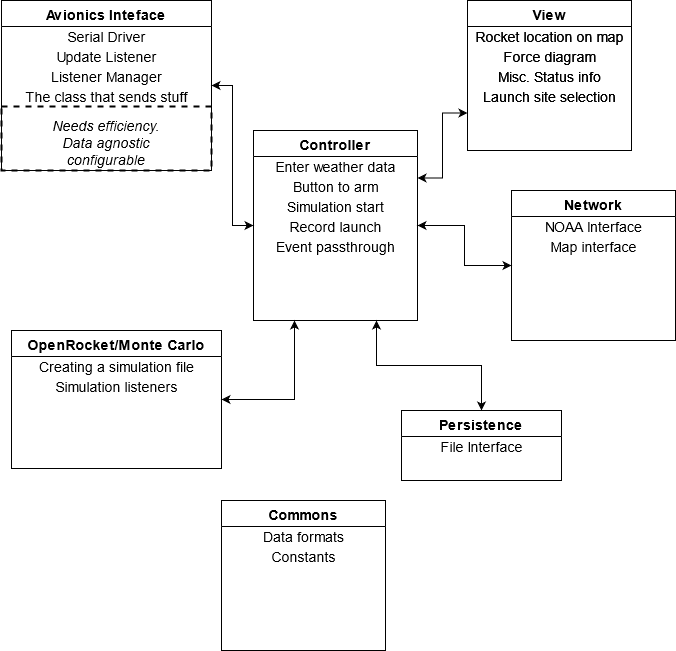

The diagram above was exported from draw.io. Its source (the exported page's mxGraphModel, read from the mxfile embedded in the PNG):
<mxGraphModel dx="1422" dy="763" grid="1" gridSize="10" guides="1" tooltips="1" connect="1" arrows="1" fold="1" page="1" pageScale="1" pageWidth="827" pageHeight="1169" math="0" shadow="0">
  <root>
    <mxCell id="WIyWlLk6GJQsqaUBKTNV-0" />
    <mxCell id="WIyWlLk6GJQsqaUBKTNV-1" parent="WIyWlLk6GJQsqaUBKTNV-0" />
    <mxCell id="zkfFHV4jXpPFQw0GAbJ--6" value="OpenRocket/Monte Carlo&#10;" style="swimlane;fontStyle=1;align=center;verticalAlign=top;childLayout=stackLayout;horizontal=1;startSize=26;horizontalStack=0;resizeParent=1;resizeLast=0;collapsible=1;marginBottom=0;rounded=0;shadow=0;strokeWidth=1;fontSize=14;" parent="WIyWlLk6GJQsqaUBKTNV-1" vertex="1">
      <mxGeometry x="90" y="460" width="210" height="138" as="geometry">
        <mxRectangle x="130" y="380" width="160" height="26" as="alternateBounds" />
      </mxGeometry>
    </mxCell>
    <mxCell id="qHizfiSZOOy5D9ujioZP-0" value="Creating a simulation file" style="text;html=1;align=center;verticalAlign=middle;resizable=0;points=[];autosize=1;fontSize=14;" vertex="1" parent="zkfFHV4jXpPFQw0GAbJ--6">
      <mxGeometry y="26" width="210" height="20" as="geometry" />
    </mxCell>
    <mxCell id="qHizfiSZOOy5D9ujioZP-1" value="Simulation listeners" style="text;html=1;align=center;verticalAlign=middle;resizable=0;points=[];autosize=1;fontSize=14;" vertex="1" parent="zkfFHV4jXpPFQw0GAbJ--6">
      <mxGeometry y="46" width="210" height="20" as="geometry" />
    </mxCell>
    <mxCell id="qHizfiSZOOy5D9ujioZP-34" style="edgeStyle=orthogonalEdgeStyle;rounded=0;orthogonalLoop=1;jettySize=auto;html=1;exitX=1;exitY=0.5;exitDx=0;exitDy=0;startArrow=classic;startFill=1;fontSize=14;entryX=0;entryY=0.5;entryDx=0;entryDy=0;" edge="1" parent="WIyWlLk6GJQsqaUBKTNV-1" source="zkfFHV4jXpPFQw0GAbJ--0" target="qHizfiSZOOy5D9ujioZP-12">
      <mxGeometry relative="1" as="geometry">
        <mxPoint x="220" y="354" as="targetPoint" />
      </mxGeometry>
    </mxCell>
    <mxCell id="zkfFHV4jXpPFQw0GAbJ--0" value="Avionics Inteface" style="swimlane;fontStyle=1;align=center;verticalAlign=top;childLayout=stackLayout;horizontal=1;startSize=26;horizontalStack=0;resizeParent=1;resizeLast=0;collapsible=1;marginBottom=0;rounded=0;shadow=0;strokeWidth=1;fontSize=14;" parent="WIyWlLk6GJQsqaUBKTNV-1" vertex="1">
      <mxGeometry x="80" y="130" width="210" height="170" as="geometry">
        <mxRectangle x="230" y="140" width="160" height="26" as="alternateBounds" />
      </mxGeometry>
    </mxCell>
    <mxCell id="qHizfiSZOOy5D9ujioZP-3" value="Serial Driver" style="text;html=1;align=center;verticalAlign=middle;resizable=0;points=[];autosize=1;fontSize=14;" vertex="1" parent="zkfFHV4jXpPFQw0GAbJ--0">
      <mxGeometry y="26" width="210" height="20" as="geometry" />
    </mxCell>
    <mxCell id="qHizfiSZOOy5D9ujioZP-4" value="Update Listener" style="text;html=1;align=center;verticalAlign=middle;resizable=0;points=[];autosize=1;fontSize=14;" vertex="1" parent="zkfFHV4jXpPFQw0GAbJ--0">
      <mxGeometry y="46" width="210" height="20" as="geometry" />
    </mxCell>
    <mxCell id="qHizfiSZOOy5D9ujioZP-5" value="Listener Manager" style="text;html=1;align=center;verticalAlign=middle;resizable=0;points=[];autosize=1;fontSize=14;" vertex="1" parent="zkfFHV4jXpPFQw0GAbJ--0">
      <mxGeometry y="66" width="210" height="20" as="geometry" />
    </mxCell>
    <mxCell id="qHizfiSZOOy5D9ujioZP-8" value="The class that sends stuff" style="text;html=1;align=center;verticalAlign=middle;resizable=0;points=[];autosize=1;fontSize=14;" vertex="1" parent="zkfFHV4jXpPFQw0GAbJ--0">
      <mxGeometry y="86" width="210" height="20" as="geometry" />
    </mxCell>
    <mxCell id="qHizfiSZOOy5D9ujioZP-7" value="&lt;div&gt;&lt;i&gt;Needs efficiency.&lt;/i&gt;&lt;/div&gt;&lt;div&gt;&lt;i&gt;Data agnostic&lt;/i&gt;&lt;/div&gt;&lt;div&gt;&lt;i&gt;configurable&lt;br&gt;&lt;/i&gt;&lt;/div&gt;" style="rounded=0;whiteSpace=wrap;html=1;strokeWidth=2;fillColor=none;fontSize=14;verticalAlign=bottom;dashed=1;" vertex="1" parent="zkfFHV4jXpPFQw0GAbJ--0">
      <mxGeometry y="106" width="210" height="64" as="geometry" />
    </mxCell>
    <mxCell id="qHizfiSZOOy5D9ujioZP-31" style="edgeStyle=orthogonalEdgeStyle;rounded=0;orthogonalLoop=1;jettySize=auto;html=1;exitX=1;exitY=0.25;exitDx=0;exitDy=0;entryX=0;entryY=0.75;entryDx=0;entryDy=0;fontSize=14;startArrow=classic;startFill=1;" edge="1" parent="WIyWlLk6GJQsqaUBKTNV-1" source="qHizfiSZOOy5D9ujioZP-12" target="qHizfiSZOOy5D9ujioZP-23">
      <mxGeometry relative="1" as="geometry" />
    </mxCell>
    <mxCell id="qHizfiSZOOy5D9ujioZP-32" style="edgeStyle=orthogonalEdgeStyle;rounded=0;orthogonalLoop=1;jettySize=auto;html=1;exitX=0.25;exitY=1;exitDx=0;exitDy=0;entryX=1;entryY=0.5;entryDx=0;entryDy=0;startArrow=classic;startFill=1;fontSize=14;" edge="1" parent="WIyWlLk6GJQsqaUBKTNV-1" source="qHizfiSZOOy5D9ujioZP-12" target="zkfFHV4jXpPFQw0GAbJ--6">
      <mxGeometry relative="1" as="geometry" />
    </mxCell>
    <mxCell id="qHizfiSZOOy5D9ujioZP-33" style="edgeStyle=orthogonalEdgeStyle;rounded=0;orthogonalLoop=1;jettySize=auto;html=1;exitX=0.75;exitY=1;exitDx=0;exitDy=0;entryX=0.5;entryY=0;entryDx=0;entryDy=0;startArrow=classic;startFill=1;fontSize=14;" edge="1" parent="WIyWlLk6GJQsqaUBKTNV-1" source="qHizfiSZOOy5D9ujioZP-12" target="zkfFHV4jXpPFQw0GAbJ--13">
      <mxGeometry relative="1" as="geometry" />
    </mxCell>
    <mxCell id="qHizfiSZOOy5D9ujioZP-12" value="Controller" style="swimlane;fontStyle=1;align=center;verticalAlign=top;childLayout=stackLayout;horizontal=1;startSize=26;horizontalStack=0;resizeParent=1;resizeLast=0;collapsible=1;marginBottom=0;rounded=0;shadow=0;strokeWidth=1;fontSize=14;" vertex="1" parent="WIyWlLk6GJQsqaUBKTNV-1">
      <mxGeometry x="332" y="260" width="164" height="190" as="geometry">
        <mxRectangle x="550" y="140" width="160" height="26" as="alternateBounds" />
      </mxGeometry>
    </mxCell>
    <mxCell id="qHizfiSZOOy5D9ujioZP-18" value="Enter weather data" style="text;html=1;align=center;verticalAlign=middle;resizable=0;points=[];autosize=1;fontSize=14;" vertex="1" parent="qHizfiSZOOy5D9ujioZP-12">
      <mxGeometry y="26" width="164" height="20" as="geometry" />
    </mxCell>
    <mxCell id="qHizfiSZOOy5D9ujioZP-19" value="Button to arm" style="text;html=1;align=center;verticalAlign=middle;resizable=0;points=[];autosize=1;fontSize=14;" vertex="1" parent="qHizfiSZOOy5D9ujioZP-12">
      <mxGeometry y="46" width="164" height="20" as="geometry" />
    </mxCell>
    <mxCell id="qHizfiSZOOy5D9ujioZP-20" value="Simulation start" style="text;html=1;align=center;verticalAlign=middle;resizable=0;points=[];autosize=1;fontSize=14;" vertex="1" parent="qHizfiSZOOy5D9ujioZP-12">
      <mxGeometry y="66" width="164" height="20" as="geometry" />
    </mxCell>
    <mxCell id="qHizfiSZOOy5D9ujioZP-21" value="Record launch" style="text;html=1;align=center;verticalAlign=middle;resizable=0;points=[];autosize=1;fontSize=14;" vertex="1" parent="qHizfiSZOOy5D9ujioZP-12">
      <mxGeometry y="86" width="164" height="20" as="geometry" />
    </mxCell>
    <mxCell id="qHizfiSZOOy5D9ujioZP-35" value="Event passthrough" style="text;html=1;align=center;verticalAlign=middle;resizable=0;points=[];autosize=1;fontSize=14;" vertex="1" parent="qHizfiSZOOy5D9ujioZP-12">
      <mxGeometry y="106" width="164" height="20" as="geometry" />
    </mxCell>
    <mxCell id="qHizfiSZOOy5D9ujioZP-23" value="View" style="swimlane;fontStyle=1;align=center;verticalAlign=top;childLayout=stackLayout;horizontal=1;startSize=26;horizontalStack=0;resizeParent=1;resizeLast=0;collapsible=1;marginBottom=0;rounded=0;shadow=0;strokeWidth=1;fontSize=14;" vertex="1" parent="WIyWlLk6GJQsqaUBKTNV-1">
      <mxGeometry x="546" y="130" width="164" height="150" as="geometry">
        <mxRectangle x="550" y="140" width="160" height="26" as="alternateBounds" />
      </mxGeometry>
    </mxCell>
    <mxCell id="qHizfiSZOOy5D9ujioZP-24" value="Rocket location on map" style="text;html=1;align=center;verticalAlign=middle;resizable=0;points=[];autosize=1;fontSize=14;" vertex="1" parent="qHizfiSZOOy5D9ujioZP-23">
      <mxGeometry y="26" width="164" height="20" as="geometry" />
    </mxCell>
    <mxCell id="qHizfiSZOOy5D9ujioZP-25" value="Force diagram" style="text;html=1;align=center;verticalAlign=middle;resizable=0;points=[];autosize=1;fontSize=14;" vertex="1" parent="qHizfiSZOOy5D9ujioZP-23">
      <mxGeometry y="46" width="164" height="20" as="geometry" />
    </mxCell>
    <mxCell id="qHizfiSZOOy5D9ujioZP-26" value="Misc. Status info" style="text;html=1;align=center;verticalAlign=middle;resizable=0;points=[];autosize=1;fontSize=14;" vertex="1" parent="qHizfiSZOOy5D9ujioZP-23">
      <mxGeometry y="66" width="164" height="20" as="geometry" />
    </mxCell>
    <mxCell id="qHizfiSZOOy5D9ujioZP-27" value="Launch site selection" style="text;html=1;align=center;verticalAlign=middle;resizable=0;points=[];autosize=1;fontSize=14;" vertex="1" parent="qHizfiSZOOy5D9ujioZP-23">
      <mxGeometry y="86" width="164" height="20" as="geometry" />
    </mxCell>
    <mxCell id="zkfFHV4jXpPFQw0GAbJ--17" value="Network" style="swimlane;fontStyle=1;align=center;verticalAlign=top;childLayout=stackLayout;horizontal=1;startSize=26;horizontalStack=0;resizeParent=1;resizeLast=0;collapsible=1;marginBottom=0;rounded=0;shadow=0;strokeWidth=1;fontSize=14;" parent="WIyWlLk6GJQsqaUBKTNV-1" vertex="1">
      <mxGeometry x="590" y="320" width="164" height="150" as="geometry">
        <mxRectangle x="550" y="140" width="160" height="26" as="alternateBounds" />
      </mxGeometry>
    </mxCell>
    <mxCell id="qHizfiSZOOy5D9ujioZP-28" value="NOAA Interface" style="text;html=1;align=center;verticalAlign=middle;resizable=0;points=[];autosize=1;fontSize=14;" vertex="1" parent="zkfFHV4jXpPFQw0GAbJ--17">
      <mxGeometry y="26" width="164" height="20" as="geometry" />
    </mxCell>
    <mxCell id="qHizfiSZOOy5D9ujioZP-29" value="Map interface" style="text;html=1;align=center;verticalAlign=middle;resizable=0;points=[];autosize=1;fontSize=14;" vertex="1" parent="zkfFHV4jXpPFQw0GAbJ--17">
      <mxGeometry y="46" width="164" height="20" as="geometry" />
    </mxCell>
    <mxCell id="qHizfiSZOOy5D9ujioZP-30" value="" style="endArrow=classic;startArrow=classic;html=1;fontSize=14;entryX=0;entryY=0.5;entryDx=0;entryDy=0;exitX=1;exitY=0.5;exitDx=0;exitDy=0;edgeStyle=elbowEdgeStyle;strokeColor=#000000;rounded=0;" edge="1" parent="WIyWlLk6GJQsqaUBKTNV-1" source="qHizfiSZOOy5D9ujioZP-12" target="zkfFHV4jXpPFQw0GAbJ--17">
      <mxGeometry width="50" height="50" relative="1" as="geometry">
        <mxPoint x="390" y="410" as="sourcePoint" />
        <mxPoint x="440" y="360" as="targetPoint" />
      </mxGeometry>
    </mxCell>
    <mxCell id="zkfFHV4jXpPFQw0GAbJ--13" value="Persistence" style="swimlane;fontStyle=1;align=center;verticalAlign=top;childLayout=stackLayout;horizontal=1;startSize=26;horizontalStack=0;resizeParent=1;resizeLast=0;collapsible=1;marginBottom=0;rounded=0;shadow=0;strokeWidth=1;fontSize=14;" parent="WIyWlLk6GJQsqaUBKTNV-1" vertex="1">
      <mxGeometry x="480" y="540" width="160" height="70" as="geometry">
        <mxRectangle x="340" y="380" width="170" height="26" as="alternateBounds" />
      </mxGeometry>
    </mxCell>
    <mxCell id="qHizfiSZOOy5D9ujioZP-2" value="File Interface" style="text;html=1;align=center;verticalAlign=middle;resizable=0;points=[];autosize=1;fontSize=14;" vertex="1" parent="zkfFHV4jXpPFQw0GAbJ--13">
      <mxGeometry y="26" width="160" height="20" as="geometry" />
    </mxCell>
    <mxCell id="qHizfiSZOOy5D9ujioZP-36" value="View" style="swimlane;fontStyle=1;align=center;verticalAlign=top;childLayout=stackLayout;horizontal=1;startSize=26;horizontalStack=0;resizeParent=1;resizeLast=0;collapsible=1;marginBottom=0;rounded=0;shadow=0;strokeWidth=1;fontSize=14;" vertex="1" parent="WIyWlLk6GJQsqaUBKTNV-1">
      <mxGeometry x="546" y="130" width="164" height="150" as="geometry">
        <mxRectangle x="550" y="140" width="160" height="26" as="alternateBounds" />
      </mxGeometry>
    </mxCell>
    <mxCell id="qHizfiSZOOy5D9ujioZP-37" value="Rocket location on map" style="text;html=1;align=center;verticalAlign=middle;resizable=0;points=[];autosize=1;fontSize=14;" vertex="1" parent="qHizfiSZOOy5D9ujioZP-36">
      <mxGeometry y="26" width="164" height="20" as="geometry" />
    </mxCell>
    <mxCell id="qHizfiSZOOy5D9ujioZP-38" value="Force diagram" style="text;html=1;align=center;verticalAlign=middle;resizable=0;points=[];autosize=1;fontSize=14;" vertex="1" parent="qHizfiSZOOy5D9ujioZP-36">
      <mxGeometry y="46" width="164" height="20" as="geometry" />
    </mxCell>
    <mxCell id="qHizfiSZOOy5D9ujioZP-39" value="Misc. Status info" style="text;html=1;align=center;verticalAlign=middle;resizable=0;points=[];autosize=1;fontSize=14;" vertex="1" parent="qHizfiSZOOy5D9ujioZP-36">
      <mxGeometry y="66" width="164" height="20" as="geometry" />
    </mxCell>
    <mxCell id="qHizfiSZOOy5D9ujioZP-40" value="Launch site selection" style="text;html=1;align=center;verticalAlign=middle;resizable=0;points=[];autosize=1;fontSize=14;" vertex="1" parent="qHizfiSZOOy5D9ujioZP-36">
      <mxGeometry y="86" width="164" height="20" as="geometry" />
    </mxCell>
    <mxCell id="qHizfiSZOOy5D9ujioZP-41" value="Commons" style="swimlane;fontStyle=1;align=center;verticalAlign=top;childLayout=stackLayout;horizontal=1;startSize=26;horizontalStack=0;resizeParent=1;resizeLast=0;collapsible=1;marginBottom=0;rounded=0;shadow=0;strokeWidth=1;fontSize=14;" vertex="1" parent="WIyWlLk6GJQsqaUBKTNV-1">
      <mxGeometry x="300" y="630" width="164" height="150" as="geometry">
        <mxRectangle x="550" y="140" width="160" height="26" as="alternateBounds" />
      </mxGeometry>
    </mxCell>
    <mxCell id="qHizfiSZOOy5D9ujioZP-42" value="Data formats" style="text;html=1;align=center;verticalAlign=middle;resizable=0;points=[];autosize=1;fontSize=14;" vertex="1" parent="qHizfiSZOOy5D9ujioZP-41">
      <mxGeometry y="26" width="164" height="20" as="geometry" />
    </mxCell>
    <mxCell id="qHizfiSZOOy5D9ujioZP-43" value="Constants" style="text;html=1;align=center;verticalAlign=middle;resizable=0;points=[];autosize=1;fontSize=14;" vertex="1" parent="qHizfiSZOOy5D9ujioZP-41">
      <mxGeometry y="46" width="164" height="20" as="geometry" />
    </mxCell>
  </root>
</mxGraphModel>